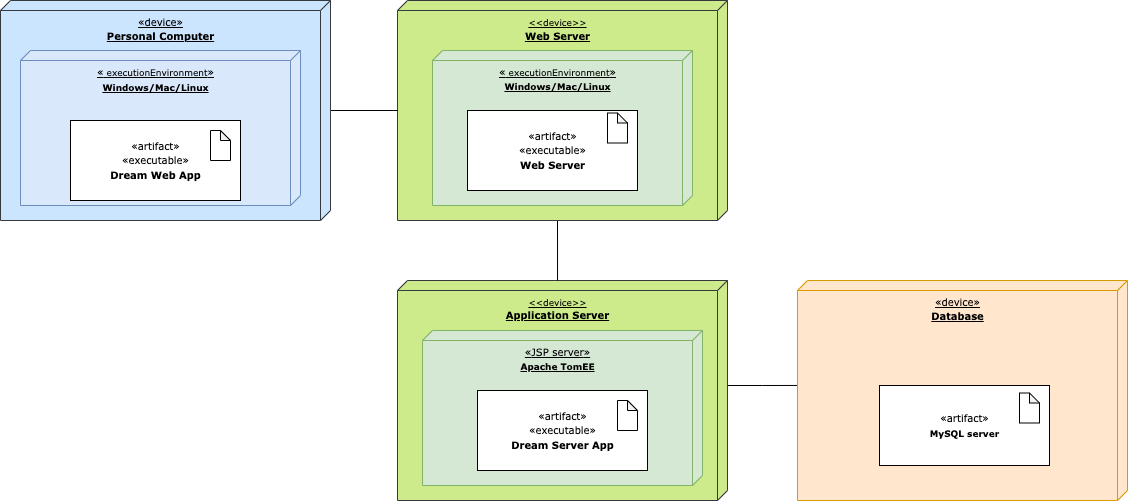

The diagram above was exported from draw.io. Its source (the exported page's mxGraphModel, read from the mxfile embedded in the PNG):
<mxGraphModel dx="2607" dy="1313" grid="1" gridSize="10" guides="1" tooltips="1" connect="1" arrows="1" fold="1" page="1" pageScale="1" pageWidth="1100" pageHeight="850" background="none" math="0" shadow="0">
  <root>
    <mxCell id="0" />
    <mxCell id="1" parent="0" />
    <mxCell id="Ri4ifMHEEPJn6wTh7x5N-1" style="edgeStyle=orthogonalEdgeStyle;rounded=0;orthogonalLoop=1;jettySize=auto;html=1;exitX=0;exitY=0;exitDx=105;exitDy=0;exitPerimeter=0;entryX=0.477;entryY=0.97;entryDx=0;entryDy=0;entryPerimeter=0;" edge="1" parent="1" source="39150e848f15840c-1" target="4yAfVIGCh3Ej0c88KFhZ-6">
      <mxGeometry relative="1" as="geometry" />
    </mxCell>
    <mxCell id="39150e848f15840c-1" value="&lt;font style=&quot;font-size: 9px&quot;&gt;&amp;lt;&amp;lt;device&amp;gt;&amp;gt;&lt;br&gt;&lt;div&gt;&lt;b style=&quot;font-size: 10px&quot;&gt;Application Server&lt;/b&gt;&lt;/div&gt;&lt;/font&gt;" style="verticalAlign=top;align=center;spacingTop=8;spacingLeft=2;spacingRight=12;shape=cube;size=10;direction=south;fontStyle=4;html=1;rounded=0;shadow=0;comic=0;labelBackgroundColor=none;strokeWidth=1;fontFamily=Verdana;fontSize=12;fillColor=#cdeb8b;strokeColor=#36393d;" parent="1" vertex="1">
      <mxGeometry x="427" y="320" width="330" height="220" as="geometry" />
    </mxCell>
    <mxCell id="Ri4ifMHEEPJn6wTh7x5N-3" style="edgeStyle=orthogonalEdgeStyle;rounded=0;orthogonalLoop=1;jettySize=auto;html=1;exitX=0;exitY=0;exitDx=220;exitDy=170;exitPerimeter=0;entryX=0;entryY=0.515;entryDx=0;entryDy=0;entryPerimeter=0;endArrow=none;endFill=0;strokeColor=default;" edge="1" parent="1" source="39150e848f15840c-2" target="39150e848f15840c-1">
      <mxGeometry relative="1" as="geometry" />
    </mxCell>
    <mxCell id="39150e848f15840c-2" value="&lt;font style=&quot;font-size: 9px&quot;&gt;&amp;lt;&amp;lt;device&amp;gt;&amp;gt;&lt;br&gt;&lt;/font&gt;&lt;b style=&quot;font-size: 10px&quot;&gt;Web Server&lt;/b&gt;" style="verticalAlign=top;align=center;spacingTop=8;spacingLeft=2;spacingRight=12;shape=cube;size=10;direction=south;fontStyle=4;html=1;rounded=0;shadow=0;comic=0;labelBackgroundColor=none;strokeWidth=1;fontFamily=Verdana;fontSize=12;fillColor=#cdeb8b;strokeColor=#36393d;" parent="1" vertex="1">
      <mxGeometry x="427" y="40" width="330" height="220" as="geometry" />
    </mxCell>
    <mxCell id="AeY79DLvRjtT_MFh96td-1" value="&lt;span style=&quot;font-size: 10px&quot;&gt;«&lt;/span&gt;&lt;span style=&quot;font-size: 9px&quot;&gt;&amp;nbsp;executionEnvironment&lt;/span&gt;&lt;span style=&quot;font-size: 10px&quot;&gt;»&lt;/span&gt;&lt;br style=&quot;font-size: 10px&quot;&gt;&lt;b style=&quot;font-size: 9px&quot;&gt;Windows/Mac/Linux&lt;/b&gt;" style="verticalAlign=top;align=center;spacingTop=8;spacingLeft=2;spacingRight=12;shape=cube;size=10;direction=south;fontStyle=4;html=1;rounded=0;shadow=0;comic=0;labelBackgroundColor=none;strokeWidth=1;fontFamily=Verdana;fontSize=12;fillColor=#d5e8d4;strokeColor=#82b366;" parent="1" vertex="1">
      <mxGeometry x="462" y="90" width="260" height="155" as="geometry" />
    </mxCell>
    <mxCell id="Ri4ifMHEEPJn6wTh7x5N-2" style="edgeStyle=orthogonalEdgeStyle;rounded=0;orthogonalLoop=1;jettySize=auto;html=1;exitX=0;exitY=0;exitDx=105;exitDy=0;exitPerimeter=0;strokeColor=default;endArrow=none;endFill=0;" edge="1" parent="1" source="4yAfVIGCh3Ej0c88KFhZ-1" target="39150e848f15840c-2">
      <mxGeometry relative="1" as="geometry">
        <Array as="points">
          <mxPoint x="360" y="150" />
        </Array>
      </mxGeometry>
    </mxCell>
    <mxCell id="4yAfVIGCh3Ej0c88KFhZ-1" value="&lt;span style=&quot;font-size: 10px&quot;&gt;«device»&lt;/span&gt;&lt;br style=&quot;font-size: 10px&quot;&gt;&lt;b style=&quot;font-size: 10px&quot;&gt;Personal Computer&lt;/b&gt;" style="verticalAlign=top;align=center;spacingTop=8;spacingLeft=2;spacingRight=12;shape=cube;size=10;direction=south;fontStyle=4;html=1;rounded=0;shadow=0;comic=0;labelBackgroundColor=none;strokeWidth=1;fontFamily=Verdana;fontSize=12;fillColor=#cce5ff;strokeColor=#36393d;" parent="1" vertex="1">
      <mxGeometry x="30" y="40" width="330" height="220" as="geometry" />
    </mxCell>
    <mxCell id="4yAfVIGCh3Ej0c88KFhZ-2" value="&lt;font style=&quot;font-size: 9px&quot;&gt;&lt;span style=&quot;font-size: 10px&quot;&gt;«&lt;/span&gt;&amp;nbsp;executionEnvironment&lt;span style=&quot;font-size: 10px&quot;&gt;»&lt;/span&gt;&lt;br style=&quot;font-size: 10px&quot;&gt;&lt;b&gt;Windows/Mac/Linux&lt;/b&gt;&lt;/font&gt;" style="verticalAlign=top;align=center;spacingTop=8;spacingLeft=2;spacingRight=12;shape=cube;size=10;direction=south;fontStyle=4;html=1;rounded=0;shadow=0;comic=0;labelBackgroundColor=none;strokeWidth=1;fontFamily=Verdana;fontSize=12;fillColor=#dae8fc;strokeColor=#6c8ebf;" parent="1" vertex="1">
      <mxGeometry x="50" y="90" width="280" height="155" as="geometry" />
    </mxCell>
    <mxCell id="4yAfVIGCh3Ej0c88KFhZ-3" value="&lt;font style=&quot;font-size: 10px&quot;&gt;«artifact»&lt;br&gt;«executable»&lt;br&gt;&lt;b&gt;Dream Web App&lt;/b&gt;&lt;/font&gt;" style="html=1;rounded=0;shadow=0;comic=0;labelBackgroundColor=none;strokeWidth=1;fontFamily=Verdana;fontSize=12;align=center;" parent="1" vertex="1">
      <mxGeometry x="100" y="160" width="170" height="80" as="geometry" />
    </mxCell>
    <mxCell id="4yAfVIGCh3Ej0c88KFhZ-4" value="" style="shape=note;whiteSpace=wrap;html=1;backgroundOutline=1;darkOpacity=0.05;fontSize=10;size=10;" parent="1" vertex="1">
      <mxGeometry x="240" y="170" width="20" height="30" as="geometry" />
    </mxCell>
    <mxCell id="4yAfVIGCh3Ej0c88KFhZ-6" value="&lt;font style=&quot;font-size: 9px&quot;&gt;&lt;span style=&quot;font-size: 10px&quot;&gt;«device»&lt;/span&gt;&lt;br style=&quot;font-size: 10px&quot;&gt;&lt;div&gt;&lt;b style=&quot;font-size: 10px&quot;&gt;Database&lt;/b&gt;&lt;/div&gt;&lt;/font&gt;" style="verticalAlign=top;align=center;spacingTop=8;spacingLeft=2;spacingRight=12;shape=cube;size=10;direction=south;fontStyle=4;html=1;rounded=0;shadow=0;comic=0;labelBackgroundColor=none;strokeWidth=1;fontFamily=Verdana;fontSize=12;fillColor=#ffe6cc;strokeColor=#d79b00;" parent="1" vertex="1">
      <mxGeometry x="827" y="320" width="330" height="220" as="geometry" />
    </mxCell>
    <mxCell id="4yAfVIGCh3Ej0c88KFhZ-8" value="&lt;font&gt;&lt;span style=&quot;font-size: 10px&quot;&gt;«&lt;/span&gt;&lt;font size=&quot;1&quot;&gt;JSP server&lt;/font&gt;&lt;span style=&quot;font-size: 10px&quot;&gt;»&lt;/span&gt;&lt;br style=&quot;font-size: 10px&quot;&gt;&lt;b style=&quot;font-size: 9px&quot;&gt;Apache TomEE&lt;/b&gt;&lt;/font&gt;" style="verticalAlign=top;align=center;spacingTop=8;spacingLeft=2;spacingRight=12;shape=cube;size=10;direction=south;fontStyle=4;html=1;rounded=0;shadow=0;comic=0;labelBackgroundColor=none;strokeWidth=1;fontFamily=Verdana;fontSize=12;fillColor=#d5e8d4;strokeColor=#82b366;" parent="1" vertex="1">
      <mxGeometry x="452" y="370" width="280" height="155" as="geometry" />
    </mxCell>
    <mxCell id="4yAfVIGCh3Ej0c88KFhZ-9" value="&lt;font style=&quot;font-size: 10px&quot;&gt;«artifact»&lt;br&gt;«executable»&lt;br&gt;&lt;b&gt;Dream Server App&lt;/b&gt;&lt;/font&gt;" style="html=1;rounded=0;shadow=0;comic=0;labelBackgroundColor=none;strokeWidth=1;fontFamily=Verdana;fontSize=12;align=center;" parent="1" vertex="1">
      <mxGeometry x="507" y="430" width="170" height="80" as="geometry" />
    </mxCell>
    <mxCell id="4yAfVIGCh3Ej0c88KFhZ-10" value="" style="shape=note;whiteSpace=wrap;html=1;backgroundOutline=1;darkOpacity=0.05;fontSize=10;size=10;" parent="1" vertex="1">
      <mxGeometry x="647" y="440" width="20" height="30" as="geometry" />
    </mxCell>
    <mxCell id="4yAfVIGCh3Ej0c88KFhZ-11" value="&lt;span style=&quot;font-size: 10px&quot;&gt;«&lt;/span&gt;&lt;font size=&quot;1&quot;&gt;artifact&lt;/font&gt;&lt;span style=&quot;font-size: 10px&quot;&gt;»&lt;/span&gt;&lt;br style=&quot;font-size: 10px&quot;&gt;&lt;b style=&quot;font-size: 9px&quot;&gt;MySQL server&lt;/b&gt;" style="html=1;rounded=0;shadow=0;comic=0;labelBackgroundColor=none;strokeWidth=1;fontFamily=Verdana;fontSize=12;align=center;" parent="1" vertex="1">
      <mxGeometry x="909" y="425" width="170" height="80" as="geometry" />
    </mxCell>
    <mxCell id="4yAfVIGCh3Ej0c88KFhZ-12" value="" style="shape=note;whiteSpace=wrap;html=1;backgroundOutline=1;darkOpacity=0.05;fontSize=10;size=10;" parent="1" vertex="1">
      <mxGeometry x="1049" y="432.5" width="20" height="30" as="geometry" />
    </mxCell>
    <mxCell id="Ri4ifMHEEPJn6wTh7x5N-5" value="&lt;font style=&quot;font-size: 10px&quot;&gt;«artifact»&lt;br&gt;«executable»&lt;br&gt;&lt;b&gt;Web Server&lt;/b&gt;&lt;/font&gt;" style="html=1;rounded=0;shadow=0;comic=0;labelBackgroundColor=none;strokeWidth=1;fontFamily=Verdana;fontSize=12;align=center;" vertex="1" parent="1">
      <mxGeometry x="497" y="150" width="170" height="80" as="geometry" />
    </mxCell>
    <mxCell id="Ri4ifMHEEPJn6wTh7x5N-6" value="" style="shape=note;whiteSpace=wrap;html=1;backgroundOutline=1;darkOpacity=0.05;fontSize=10;size=10;" vertex="1" parent="1">
      <mxGeometry x="637" y="152.5" width="20" height="30" as="geometry" />
    </mxCell>
  </root>
</mxGraphModel>